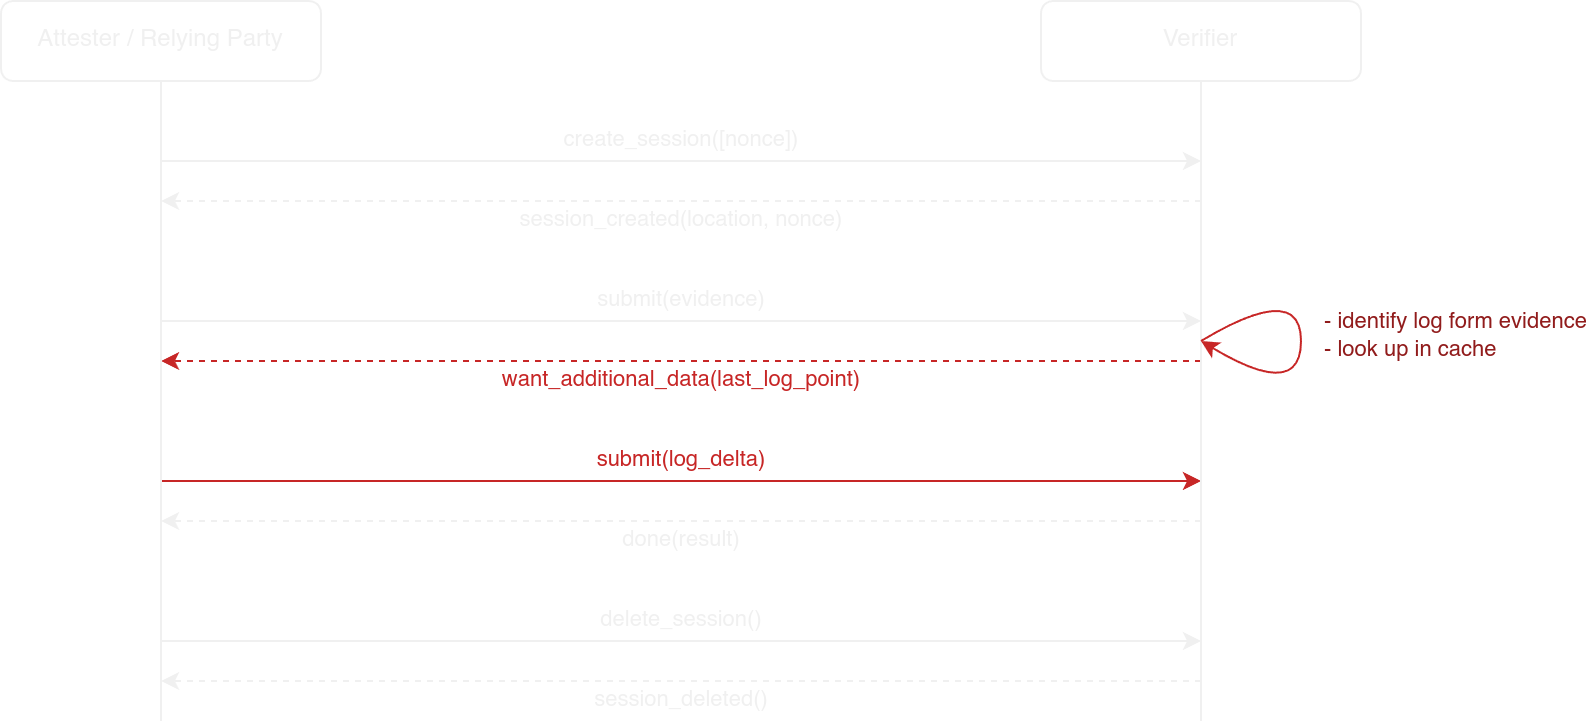

The diagram above was exported from draw.io. Its source (the exported page's mxGraphModel, read from the mxfile embedded in the PNG):
<mxGraphModel dx="2068" dy="1236" grid="1" gridSize="10" guides="1" tooltips="1" connect="1" arrows="1" fold="1" page="1" pageScale="1" pageWidth="1169" pageHeight="1654" math="0" shadow="0">
  <root>
    <mxCell id="0" />
    <mxCell id="1" parent="0" />
    <mxCell id="Lt6LEDzXgB4N_iYPvHFz-1" value="create_session([nonce])" style="endArrow=classic;html=1;rounded=0;labelBackgroundColor=none;" parent="1" edge="1">
      <mxGeometry y="10" width="50" height="50" relative="1" as="geometry">
        <mxPoint x="200" y="160" as="sourcePoint" />
        <mxPoint x="720" y="160" as="targetPoint" />
        <mxPoint as="offset" />
      </mxGeometry>
    </mxCell>
    <mxCell id="o5SVrD8qDJhdJ4IzCDr6-1" value="session_created(location, nonce)" style="endArrow=classic;html=1;rounded=0;dashed=1;labelBackgroundColor=none;" parent="1" edge="1">
      <mxGeometry y="10" width="50" height="50" relative="1" as="geometry">
        <mxPoint x="720" y="180" as="sourcePoint" />
        <mxPoint x="200" y="180" as="targetPoint" />
        <mxPoint as="offset" />
      </mxGeometry>
    </mxCell>
    <mxCell id="o5SVrD8qDJhdJ4IzCDr6-2" value="submit(evidence)" style="endArrow=classic;html=1;rounded=0;labelBackgroundColor=none;" parent="1" edge="1">
      <mxGeometry y="10" width="50" height="50" relative="1" as="geometry">
        <mxPoint x="200" y="240" as="sourcePoint" />
        <mxPoint x="720" y="240" as="targetPoint" />
        <mxPoint as="offset" />
      </mxGeometry>
    </mxCell>
    <mxCell id="o5SVrD8qDJhdJ4IzCDr6-3" value="&lt;font&gt;want_additional_data(last_log_point)&lt;/font&gt;" style="endArrow=classic;html=1;rounded=0;dashed=1;labelBackgroundColor=none;strokeColor=#C72626;fontColor=#C72626;" parent="1" edge="1">
      <mxGeometry y="10" width="50" height="50" relative="1" as="geometry">
        <mxPoint x="720" y="260" as="sourcePoint" />
        <mxPoint x="200" y="260" as="targetPoint" />
        <mxPoint as="offset" />
      </mxGeometry>
    </mxCell>
    <mxCell id="o5SVrD8qDJhdJ4IzCDr6-4" value="delete_session()" style="endArrow=classic;html=1;rounded=0;labelBackgroundColor=none;" parent="1" edge="1">
      <mxGeometry y="10" width="50" height="50" relative="1" as="geometry">
        <mxPoint x="200" y="400" as="sourcePoint" />
        <mxPoint x="720" y="400" as="targetPoint" />
        <mxPoint as="offset" />
      </mxGeometry>
    </mxCell>
    <mxCell id="o5SVrD8qDJhdJ4IzCDr6-5" value="session_deleted()" style="endArrow=classic;html=1;rounded=0;dashed=1;labelBackgroundColor=none;" parent="1" edge="1">
      <mxGeometry y="10" width="50" height="50" relative="1" as="geometry">
        <mxPoint x="720" y="420" as="sourcePoint" />
        <mxPoint x="200" y="420" as="targetPoint" />
        <mxPoint as="offset" />
      </mxGeometry>
    </mxCell>
    <mxCell id="Pkw7OdlY2s342lRvIkU0-2" value="submit(log_delta)" style="endArrow=classic;html=1;rounded=0;labelBackgroundColor=none;strokeColor=#C72626;fontColor=#C72626;" parent="1" edge="1">
      <mxGeometry y="10" width="50" height="50" relative="1" as="geometry">
        <mxPoint x="200" y="320" as="sourcePoint" />
        <mxPoint x="720" y="320" as="targetPoint" />
        <mxPoint as="offset" />
      </mxGeometry>
    </mxCell>
    <mxCell id="_-rkdc9VygLnSiyje0CP-2" value="Verifier" style="rounded=1;whiteSpace=wrap;html=1;fillColor=none;" parent="1" vertex="1">
      <mxGeometry x="640" y="80" width="160" height="40" as="geometry" />
    </mxCell>
    <mxCell id="_-rkdc9VygLnSiyje0CP-4" value="" style="endArrow=none;html=1;rounded=0;entryX=0.5;entryY=1;entryDx=0;entryDy=0;" parent="1" target="_-rkdc9VygLnSiyje0CP-2" edge="1">
      <mxGeometry width="50" height="50" relative="1" as="geometry">
        <mxPoint x="720" y="440" as="sourcePoint" />
        <mxPoint x="719.5" y="120" as="targetPoint" />
      </mxGeometry>
    </mxCell>
    <mxCell id="Pkw7OdlY2s342lRvIkU0-3" value="" style="curved=1;endArrow=classic;html=1;rounded=0;strokeColor=#C72626;fontColor=#C72626;" parent="1" edge="1">
      <mxGeometry width="50" height="50" relative="1" as="geometry">
        <mxPoint x="720" y="250" as="sourcePoint" />
        <mxPoint x="720" y="250" as="targetPoint" />
        <Array as="points">
          <mxPoint x="770" y="220" />
          <mxPoint x="770" y="280" />
        </Array>
      </mxGeometry>
    </mxCell>
    <mxCell id="Pkw7OdlY2s342lRvIkU0-5" value="- identify log form evidence&lt;div&gt;- look up in cache&lt;/div&gt;" style="edgeLabel;html=1;align=left;verticalAlign=middle;resizable=0;points=[];fontColor=#911C1C;labelBackgroundColor=none;" parent="Pkw7OdlY2s342lRvIkU0-3" vertex="1" connectable="0">
      <mxGeometry x="0.8085" y="-1" relative="1" as="geometry">
        <mxPoint x="45" y="-10" as="offset" />
      </mxGeometry>
    </mxCell>
    <mxCell id="_-rkdc9VygLnSiyje0CP-1" value="Attester / Relying Party" style="rounded=1;whiteSpace=wrap;html=1;fillColor=none;" parent="1" vertex="1">
      <mxGeometry x="120" y="80" width="160" height="40" as="geometry" />
    </mxCell>
    <mxCell id="_-rkdc9VygLnSiyje0CP-3" value="" style="endArrow=none;html=1;rounded=0;entryX=0.5;entryY=1;entryDx=0;entryDy=0;" parent="1" target="_-rkdc9VygLnSiyje0CP-1" edge="1">
      <mxGeometry width="50" height="50" relative="1" as="geometry">
        <mxPoint x="200" y="440" as="sourcePoint" />
        <mxPoint x="200" y="150" as="targetPoint" />
      </mxGeometry>
    </mxCell>
    <mxCell id="Pkw7OdlY2s342lRvIkU0-1" value="done(result)" style="endArrow=classic;html=1;rounded=0;dashed=1;labelBackgroundColor=none;" parent="1" edge="1">
      <mxGeometry y="10" width="50" height="50" relative="1" as="geometry">
        <mxPoint x="720" y="340" as="sourcePoint" />
        <mxPoint x="200" y="340" as="targetPoint" />
        <mxPoint as="offset" />
      </mxGeometry>
    </mxCell>
  </root>
</mxGraphModel>